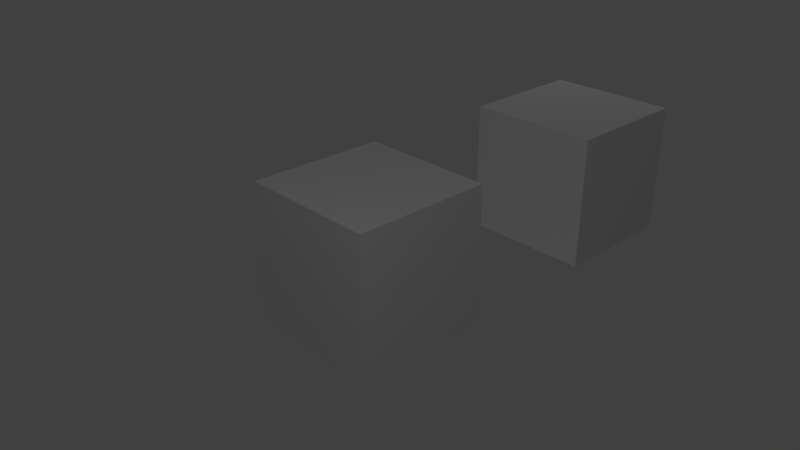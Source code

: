 # Source: dice_red.blend  (saved by Blender 2.79.0; exported with 4.5.12 LTS)
import bpy
from mathutils import Matrix  # noqa: F401  (used for matrix-valued properties, if any)

bpy.ops.wm.read_factory_settings(use_empty=True)
scene = bpy.context.scene
scene.name = 'Scene'

# ---- collections
col_collection_1 = bpy.data.collections.new('Collection 1'); scene.collection.children.link(col_collection_1)

# ---- materials (node trees are filled in below, after node groups)
mat_wood = bpy.data.materials.new('wood')
mat_wood.alpha_threshold = 0.0
mat_wood.use_transparent_shadow = False
mat_wood.roughness = 0.5
mat_wood.specular_intensity = 0.0
mat_wood.line_color = (0.0, 0.0, 0.0, 1.0)
mat_wood_001 = bpy.data.materials.new('wood.001')
mat_wood_001.alpha_threshold = 0.0
mat_wood_001.use_transparent_shadow = False
mat_wood_001.roughness = 0.5
mat_wood_001.specular_intensity = 0.0
mat_wood_001.line_color = (0.0, 0.0, 0.0, 1.0)

# ---- material node trees

# ---- world
world_world = bpy.data.worlds.new('World'); scene.world = world_world
world_world.color = (0.05088, 0.05088, 0.05088)
world_world.use_sun_shadow = False
world_world.sun_shadow_jitter_overblur = 0.0
world_world.cycles.sampling_method = 'MANUAL'

# ---- cameras
cam_camera = bpy.data.cameras.new('Camera')
cam_camera.clip_end = 100.0
cam_camera.lens = 35.0
cam_camera.sensor_width = 32.0
cam_camera.sensor_height = 18.0
cam_camera.ortho_scale = 7.314
cam_camera.dof.focus_distance = 0.0
cam_camera.dof.aperture_fstop = 128.0

# ---- lights
light_lamp = bpy.data.lights.new('Lamp', 'POINT')
light_lamp.transmission_factor = 0.0
light_lamp.cutoff_distance = 30.0
light_lamp.energy = 100.0
light_lamp.shadow_buffer_clip_start = 1.001
light_lamp.shadow_soft_size = 0.1
light_lamp.shadow_maximum_resolution = 0.006
light_lamp.use_absolute_resolution = True
light_lamp_001 = bpy.data.lights.new('Lamp.001', 'POINT')
light_lamp_001.transmission_factor = 0.0
light_lamp_001.cutoff_distance = 30.0
light_lamp_001.energy = 100.0
light_lamp_001.shadow_buffer_clip_start = 1.001
light_lamp_001.shadow_soft_size = 0.1
light_lamp_001.shadow_maximum_resolution = 0.006
light_lamp_001.use_absolute_resolution = True
light_lamp_002 = bpy.data.lights.new('Lamp.002', 'POINT')
light_lamp_002.transmission_factor = 0.0
light_lamp_002.cutoff_distance = 30.0
light_lamp_002.energy = 100.0
light_lamp_002.shadow_buffer_clip_start = 1.001
light_lamp_002.shadow_soft_size = 0.1
light_lamp_002.shadow_maximum_resolution = 0.006
light_lamp_002.use_absolute_resolution = True

# ---- meshes
me_cube = bpy.data.meshes.new('Cube')
me_cube.from_pydata([(1.0, 1.0, -1.0), (1.0, -1.0, -1.0), (-1.0, -1.0, -1.0), (-1.0, 1.0, -1.0), (1.0, 1.0, 1.0), (1.0, -1.0, 1.0), (-1.0, -1.0, 1.0), (-1.0, 1.0, 1.0)], [], [(0, 1, 2, 3), (4, 7, 6, 5), (0, 4, 5, 1), (1, 5, 6, 2), (2, 6, 7, 3), (4, 0, 3, 7)])
_uv = me_cube.uv_layers.new(name='UVMap')
_uv.uv.foreach_set('vector', [0.6685, -0.002201, 1.0, 0.0, 1.001, 0.4938, 0.6685, 0.496, 0.0, 0.4964, 0.3339, 0.4969, 0.3329, 0.9956, 0.0, 1.0, 0.3329, 0.4936, 0.6671, 0.4936, 0.6671, 0.9945, 0.3329, 0.9945, 0.3313, -0.002201, 0.6701, -0.002201, 0.6672, 0.4938, 0.3313, 0.496, 0.0, 0.0, 0.3329, -0.002201, 0.33, 0.496, 0.00146, 0.4982, 0.6671, 0.4974, 0.9985, 0.4974, 1.0, 1.0, 0.6642, 0.9978])
me_cube.materials.append(mat_wood)
me_cube.use_remesh_preserve_volume = False
me_cube.use_remesh_preserve_attributes = False
me_cube.use_mirror_vertex_groups = False
me_cube.update()
me_cube_001 = bpy.data.meshes.new('Cube.001')
me_cube_001.from_pydata([(1.0, 1.0, -1.0), (1.0, -1.0, -1.0), (-1.0, -1.0, -1.0), (-1.0, 1.0, -1.0), (1.0, 1.0, 1.0), (1.0, -1.0, 1.0), (-1.0, -1.0, 1.0), (-1.0, 1.0, 1.0)], [], [(0, 1, 2, 3), (4, 7, 6, 5), (0, 4, 5, 1), (1, 5, 6, 2), (2, 6, 7, 3), (4, 0, 3, 7)])
_uv = me_cube_001.uv_layers.new(name='UVMap')
_uv.uv.foreach_set('vector', [0.004052, 0.002147, 0.4951, -0.002899, 0.4944, 0.3373, 0.004052, 0.3366, 0.4858, 0.6758, 1.0, 0.6764, 0.9922, 0.9956, 0.4858, 0.9954, 0.002819, 0.3385, 0.4944, 0.3385, 0.4923, 0.6742, 0.002819, 0.6727, 0.491, 0.0024, 0.9963, -0.0114, 1.0, 0.3328, 0.491, 0.3396, 0.4918, 0.3362, 0.9952, 0.3355, 0.9989, 0.6714, 0.4933, 0.6736, 0.0008854, 0.6722, 0.485, 0.6722, 0.4934, 1.0, 0.01184, 0.9932])
me_cube_001.materials.append(mat_wood_001)
me_cube_001.use_remesh_preserve_volume = False
me_cube_001.use_remesh_preserve_attributes = False
me_cube_001.use_mirror_vertex_groups = False
me_cube_001.update()

# ---- objects
ob_cube = bpy.data.objects.new('Cube', me_cube)
ob_lamp = bpy.data.objects.new('Lamp', light_lamp)
ob_camera = bpy.data.objects.new('Camera', cam_camera)
ob_lamp_001 = bpy.data.objects.new('Lamp.001', light_lamp_001)
ob_lamp_002 = bpy.data.objects.new('Lamp.002', light_lamp_002)
ob_cube_001 = bpy.data.objects.new('Cube.001', me_cube_001)

# ---- transforms, parenting, visibility, modifiers, constraints
ob_cube.location = (0.0, 0.0, 0.0)
ob_cube.lock_rotations_4d = False
ob_cube.empty_display_type = 'ARROWS'
ob_cube.lineart.crease_threshold = 0.0
ob_lamp.location = (4.076, -3.641, 5.904)
ob_lamp.rotation_euler = (0.6503, 0.05522, 1.866)
ob_lamp.lock_rotations_4d = False
ob_lamp.empty_display_type = 'ARROWS'
ob_lamp.color = (0.0, 0.0, 0.0, 0.0)
ob_lamp.lineart.crease_threshold = 0.0
ob_camera.location = (7.481, -6.508, 5.344)
ob_camera.rotation_euler = (1.109, 0.0, 0.8149)
ob_camera.lock_rotations_4d = False
ob_camera.empty_display_type = 'ARROWS'
ob_camera.color = (0.0, 0.0, 0.0, 0.0)
ob_camera.display_type = 'WIRE'
ob_camera.lineart.crease_threshold = 0.0
ob_lamp_001.location = (-3.238, 8.385, 5.904)
ob_lamp_001.rotation_euler = (0.6503, 0.05522, 1.866)
ob_lamp_001.lock_rotations_4d = False
ob_lamp_001.empty_display_type = 'ARROWS'
ob_lamp_001.color = (0.0, 0.0, 0.0, 0.0)
ob_lamp_001.lineart.crease_threshold = 0.0
ob_lamp_002.location = (-0.1081, 0.04189, -7.967)
ob_lamp_002.rotation_euler = (0.6503, 0.05522, 1.866)
ob_lamp_002.lock_rotations_4d = False
ob_lamp_002.empty_display_type = 'ARROWS'
ob_lamp_002.color = (0.0, 0.0, 0.0, 0.0)
ob_lamp_002.lineart.crease_threshold = 0.0
ob_cube_001.location = (0.0, 4.175, 0.0)
ob_cube_001.lock_rotations_4d = False
ob_cube_001.empty_display_type = 'ARROWS'
ob_cube_001.lineart.crease_threshold = 0.0

# ---- collection membership
col_collection_1.objects.link(ob_cube)
col_collection_1.objects.link(ob_lamp)
col_collection_1.objects.link(ob_camera)
col_collection_1.objects.link(ob_lamp_001)
col_collection_1.objects.link(ob_lamp_002)
col_collection_1.objects.link(ob_cube_001)

# ---- scene / render settings (as saved in the file)
scene.camera = ob_camera
scene.frame_start = 1; scene.frame_end = 250; scene.frame_set(1)
scene.render.engine = 'BLENDER_EEVEE_NEXT'
scene.render.resolution_percentage = 50
scene.render.dither_intensity = 0.0
scene.cycles.use_denoising = False
scene.cycles.samples = 128
scene.cycles.sampling_pattern = 'TABULATED_SOBOL'
scene.cycles.use_adaptive_sampling = False
scene.cycles.use_light_tree = False
scene.cycles.blur_glossy = 0.0
scene.cycles.sample_clamp_indirect = 0.0
scene.view_settings.view_transform = 'Standard'
bpy.context.view_layer.update()
